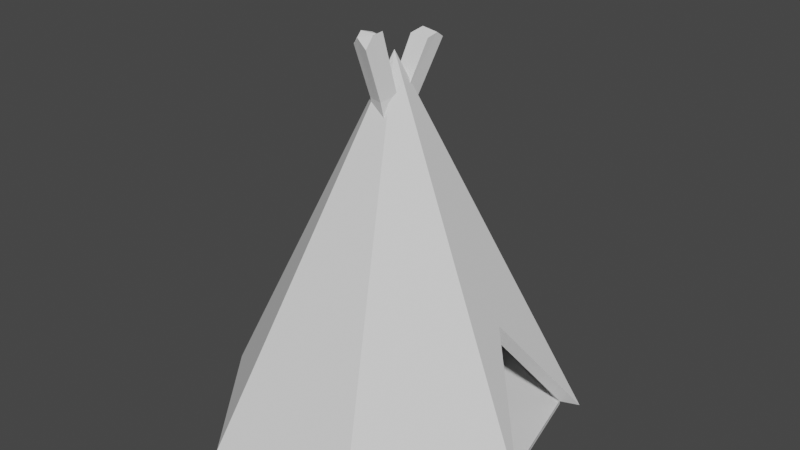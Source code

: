 # Source: tent.blend  (saved by Blender 2.90.8; exported with 4.5.12 LTS)
import bpy
from mathutils import Matrix  # noqa: F401  (used for matrix-valued properties, if any)

bpy.ops.wm.read_factory_settings(use_empty=True)
scene = bpy.context.scene
scene.name = 'Scene'

# ---- collections
col_collection = bpy.data.collections.new('Collection'); scene.collection.children.link(col_collection)

# ---- world
world_world = bpy.data.worlds.new('World'); scene.world = world_world
world_world.use_nodes = True; world_world.node_tree.nodes.clear()
_N = world_world.node_tree.nodes; _L = world_world.node_tree.links
n0 = _N.new('ShaderNodeOutputWorld'); n0.name = 'World Output'; n0.location = (300, 300)
n1 = _N.new('ShaderNodeBackground'); n1.name = 'Background'; n1.location = (10, 300)
n1.inputs[0].default_value = (0.05088, 0.05088, 0.05088, 1.0)
_L.new(n1.outputs[0], n0.inputs[0])
n0.is_active_output = True
world_world.color = (0.05088, 0.05088, 0.05088)
world_world.use_sun_shadow = False
world_world.sun_shadow_jitter_overblur = 0.0

# ---- meshes
me_cone = bpy.data.meshes.new('Cone')
me_cone.from_pydata([(0.0, 1.0, -1.0), (0.7818, 0.6235, -1.0), (0.9749, -0.2225, -1.0), (0.4339, -0.901, -1.0), (-0.4339, -0.901, -1.0), (-0.9749, -0.2225, -1.0), (-0.7818, 0.6235, -1.0), (-9.292e-10, 1.0, -1.021), (0.959, -0.2425, -1.0), (0.9604, -0.2192, -0.9701), (0.587, 0.09774, -0.3187), (-0.02155, 1.143, -1.038), (0.8703, 0.7132, -1.038), (-0.02155, 0.00199, 1.243), (1.072, -0.2746, -1.038), (0.4734, -1.026, -1.038), (-0.5165, -1.026, -1.038), (-1.134, -0.2518, -1.038), (-0.9134, 0.7132, -1.038), (1.074, -0.2481, -1.004), (0.6481, 0.1135, -0.261), (0.7818, 0.6235, -1.021), (0.9749, -0.2225, -1.021), (0.959, -0.2425, -1.021), (0.4339, -0.901, -1.021), (-0.4339, -0.901, -1.021), (-0.9749, -0.2225, -1.021), (-0.7818, 0.6235, -1.021)], [], [(0, 6, 18, 11), (11, 13, 12), (2, 9, 8), (9, 10, 20, 19), (5, 4, 16, 17), (8, 3, 24, 23), (3, 8, 14, 15), (8, 9, 19, 14), (15, 13, 16), (6, 5, 17, 18), (4, 3, 15, 16), (16, 13, 17), (17, 13, 18), (18, 13, 11), (19, 20, 12, 13), (14, 19, 13, 15), (1, 0, 11, 12), (10, 1, 12, 20), (7, 21, 22, 23, 24, 25, 26, 27), (2, 8, 23, 22), (1, 2, 22, 21), (6, 0, 7, 27), (5, 6, 27, 26), (0, 1, 21, 7), (4, 5, 26, 25), (3, 4, 25, 24)])
_uv = me_cone.uv_layers.new(name='UVMap')
_uv.uv.foreach_set('vector', [0.75, 0.49, 0.5624, 0.3996, 0.5624, 0.3996, 0.75, 0.49, 0.25, 0.49, 0.25, 0.25, 0.4376, 0.3996, 0.484, 0.1966, 0.4805, 0.1974, 0.4802, 0.1918, 0.0, 0.0, 0.0, 0.0, 0.0, 0.0, 0.0, 0.0, 0.516, 0.1966, 0.6459, 0.03377, 0.6459, 0.03377, 0.516, 0.1966, 0.9802, 0.1918, 0.8541, 0.03377, 0.8541, 0.03377, 0.9802, 0.1918, 0.8541, 0.03377, 0.9802, 0.1918, 0.9802, 0.1918, 0.8541, 0.03377, 0.4802, 0.1918, 0.4805, 0.1974, 0.4805, 0.1974, 0.4802, 0.1918, 0.3541, 0.03377, 0.25, 0.25, 0.1459, 0.03377, 0.5624, 0.3996, 0.516, 0.1966, 0.516, 0.1966, 0.5624, 0.3996, 0.6459, 0.03377, 0.8541, 0.03377, 0.8541, 0.03377, 0.6459, 0.03377, 0.1459, 0.03377, 0.25, 0.25, 0.01602, 0.1966, 0.01602, 0.1966, 0.25, 0.25, 0.06236, 0.3996, 0.06236, 0.3996, 0.25, 0.25, 0.25, 0.49, 0.4805, 0.1974, 0.3909, 0.2735, 0.4376, 0.3996, 0.25, 0.25, 0.4802, 0.1918, 0.4805, 0.1974, 0.25, 0.25, 0.3541, 0.03377, 0.9376, 0.3996, 0.75, 0.49, 0.75, 0.49, 0.9376, 0.3996, 0.0, 0.0, 0.0, 0.0, 0.0, 0.0, 0.0, 0.0, 0.75, 0.49, 0.9376, 0.3996, 0.984, 0.1966, 0.9802, 0.1918, 0.8541, 0.03377, 0.6459, 0.03377, 0.516, 0.1966, 0.5624, 0.3996, 0.484, 0.1966, 0.4802, 0.1918, 0.4802, 0.1918, 0.484, 0.1966, 0.0, 0.0, 0.0, 0.0, 0.0, 0.0, 0.0, 0.0, 0.5624, 0.3996, 0.75, 0.49, 0.75, 0.49, 0.5624, 0.3996, 0.516, 0.1966, 0.5624, 0.3996, 0.5624, 0.3996, 0.516, 0.1966, 0.75, 0.49, 0.9376, 0.3996, 0.9376, 0.3996, 0.75, 0.49, 0.6459, 0.03377, 0.516, 0.1966, 0.516, 0.1966, 0.6459, 0.03377, 0.8541, 0.03377, 0.6459, 0.03377, 0.6459, 0.03377, 0.8541, 0.03377])
me_cone.use_remesh_fix_poles = True
me_cone.use_remesh_preserve_attributes = False
me_cone.use_mirror_vertex_groups = False
me_cone.update()
me_cube_003 = bpy.data.meshes.new('Cube.003')
me_cube_003.from_pydata([(-1.0, -1.0, -1.0), (-0.6437, -0.6437, 2.239), (-1.0, 1.0, -1.0), (-0.6437, 0.6437, 2.239), (1.0, -1.0, -1.0), (0.6437, -0.6437, 2.239), (1.0, 1.0, -1.0), (0.6437, 0.6437, 2.239), (-0.7326, -0.7326, 6.161), (-0.7326, 0.7326, 6.365), (0.7326, 0.7326, 6.779), (0.7326, -0.7326, 6.09), (-1.0, 0.0, -1.0), (-0.6437, 0.0, 2.239), (1.0, 0.0, -1.0), (0.6437, 0.0, 2.239), (-0.7326, 0.0, 6.779), (0.7326, 0.0, 6.779), (0.0, 1.0, -1.0), (0.0, 0.6437, 2.239), (0.0, -1.0, -1.0), (0.0, -0.6437, 2.239), (0.0, 0.7326, 6.365), (0.0, -0.7326, 6.779), (0.0, 0.0, 6.459), (0.0, 0.0, -1.0)], [], [(12, 13, 3, 2), (18, 19, 7, 6), (14, 15, 5, 4), (20, 21, 1, 0), (25, 14, 4, 20), (15, 7, 10, 17), (24, 16, 8, 23), (13, 1, 8, 16), (21, 5, 11, 23), (19, 3, 9, 22), (3, 13, 16, 9), (22, 9, 16, 24), (5, 15, 17, 11), (18, 6, 14, 25), (6, 7, 15, 14), (0, 1, 13, 12), (2, 18, 25, 12), (10, 22, 24, 17), (7, 19, 22, 10), (1, 21, 23, 8), (17, 24, 23, 11), (12, 25, 20, 0), (4, 5, 21, 20), (2, 3, 19, 18)])
_uv = me_cube_003.uv_layers.new(name='UVMap')
_uv.uv.foreach_set('vector', [0.375, 0.125, 0.625, 0.125, 0.625, 0.25, 0.375, 0.25, 0.375, 0.375, 0.625, 0.375, 0.625, 0.5, 0.375, 0.5, 0.375, 0.625, 0.625, 0.625, 0.625, 0.75, 0.375, 0.75, 0.375, 0.875, 0.625, 0.875, 0.625, 1.0, 0.375, 1.0, 0.25, 0.625, 0.375, 0.625, 0.375, 0.75, 0.25, 0.75, 0.625, 0.625, 0.625, 0.5, 0.625, 0.5, 0.625, 0.625, 0.75, 0.625, 0.875, 0.625, 0.875, 0.75, 0.75, 0.75, 0.625, 0.125, 0.625, 0.0, 0.625, 0.0, 0.625, 0.125, 0.625, 0.875, 0.625, 0.75, 0.625, 0.75, 0.625, 0.875, 0.625, 0.375, 0.625, 0.25, 0.625, 0.25, 0.625, 0.375, 0.625, 0.25, 0.625, 0.125, 0.625, 0.125, 0.625, 0.25, 0.75, 0.5, 0.875, 0.5, 0.875, 0.625, 0.75, 0.625, 0.625, 0.75, 0.625, 0.625, 0.625, 0.625, 0.625, 0.75, 0.25, 0.5, 0.375, 0.5, 0.375, 0.625, 0.25, 0.625, 0.375, 0.5, 0.625, 0.5, 0.625, 0.625, 0.375, 0.625, 0.375, 0.0, 0.625, 0.0, 0.625, 0.125, 0.375, 0.125, 0.125, 0.5, 0.25, 0.5, 0.25, 0.625, 0.125, 0.625, 0.625, 0.5, 0.75, 0.5, 0.75, 0.625, 0.625, 0.625, 0.625, 0.5, 0.625, 0.375, 0.625, 0.375, 0.625, 0.5, 0.625, 1.0, 0.625, 0.875, 0.625, 0.875, 0.625, 1.0, 0.625, 0.625, 0.75, 0.625, 0.75, 0.75, 0.625, 0.75, 0.125, 0.625, 0.25, 0.625, 0.25, 0.75, 0.125, 0.75, 0.375, 0.75, 0.625, 0.75, 0.625, 0.875, 0.375, 0.875, 0.375, 0.25, 0.625, 0.25, 0.625, 0.375, 0.375, 0.375])
me_cube_003.use_remesh_fix_poles = True
me_cube_003.use_remesh_preserve_attributes = False
me_cube_003.use_mirror_vertex_groups = False
me_cube_003.update()
me_cube_004 = bpy.data.meshes.new('Cube.004')
me_cube_004.from_pydata([(-1.0, -1.0, -1.0), (-0.6437, -0.6437, 2.239), (-1.0, 1.0, -1.0), (-0.6437, 0.6437, 2.239), (1.0, -1.0, -1.0), (0.6437, -0.6437, 2.239), (1.0, 1.0, -1.0), (0.6437, 0.6437, 2.239), (-0.7326, -0.7326, 6.161), (-0.7326, 0.7326, 6.365), (0.7326, 0.7326, 6.779), (0.7326, -0.7326, 6.09), (-1.0, 0.0, -1.0), (-0.6437, 0.0, 2.239), (1.0, 0.0, -1.0), (0.6437, 0.0, 2.239), (-0.7326, 0.0, 6.779), (0.7326, 0.0, 6.779), (0.0, 1.0, -1.0), (0.0, 0.6437, 2.239), (0.0, -1.0, -1.0), (0.0, -0.6437, 2.239), (0.0, 0.7326, 6.365), (0.0, -0.7326, 6.779), (0.0, 0.0, 6.459), (0.0, 0.0, -1.0)], [], [(12, 13, 3, 2), (18, 19, 7, 6), (14, 15, 5, 4), (20, 21, 1, 0), (25, 14, 4, 20), (15, 7, 10, 17), (24, 16, 8, 23), (13, 1, 8, 16), (21, 5, 11, 23), (19, 3, 9, 22), (3, 13, 16, 9), (22, 9, 16, 24), (5, 15, 17, 11), (18, 6, 14, 25), (6, 7, 15, 14), (0, 1, 13, 12), (2, 18, 25, 12), (10, 22, 24, 17), (7, 19, 22, 10), (1, 21, 23, 8), (17, 24, 23, 11), (12, 25, 20, 0), (4, 5, 21, 20), (2, 3, 19, 18)])
_uv = me_cube_004.uv_layers.new(name='UVMap')
_uv.uv.foreach_set('vector', [0.375, 0.125, 0.625, 0.125, 0.625, 0.25, 0.375, 0.25, 0.375, 0.375, 0.625, 0.375, 0.625, 0.5, 0.375, 0.5, 0.375, 0.625, 0.625, 0.625, 0.625, 0.75, 0.375, 0.75, 0.375, 0.875, 0.625, 0.875, 0.625, 1.0, 0.375, 1.0, 0.25, 0.625, 0.375, 0.625, 0.375, 0.75, 0.25, 0.75, 0.625, 0.625, 0.625, 0.5, 0.625, 0.5, 0.625, 0.625, 0.75, 0.625, 0.875, 0.625, 0.875, 0.75, 0.75, 0.75, 0.625, 0.125, 0.625, 0.0, 0.625, 0.0, 0.625, 0.125, 0.625, 0.875, 0.625, 0.75, 0.625, 0.75, 0.625, 0.875, 0.625, 0.375, 0.625, 0.25, 0.625, 0.25, 0.625, 0.375, 0.625, 0.25, 0.625, 0.125, 0.625, 0.125, 0.625, 0.25, 0.75, 0.5, 0.875, 0.5, 0.875, 0.625, 0.75, 0.625, 0.625, 0.75, 0.625, 0.625, 0.625, 0.625, 0.625, 0.75, 0.25, 0.5, 0.375, 0.5, 0.375, 0.625, 0.25, 0.625, 0.375, 0.5, 0.625, 0.5, 0.625, 0.625, 0.375, 0.625, 0.375, 0.0, 0.625, 0.0, 0.625, 0.125, 0.375, 0.125, 0.125, 0.5, 0.25, 0.5, 0.25, 0.625, 0.125, 0.625, 0.625, 0.5, 0.75, 0.5, 0.75, 0.625, 0.625, 0.625, 0.625, 0.5, 0.625, 0.375, 0.625, 0.375, 0.625, 0.5, 0.625, 1.0, 0.625, 0.875, 0.625, 0.875, 0.625, 1.0, 0.625, 0.625, 0.75, 0.625, 0.75, 0.75, 0.625, 0.75, 0.125, 0.625, 0.25, 0.625, 0.25, 0.75, 0.125, 0.75, 0.375, 0.75, 0.625, 0.75, 0.625, 0.875, 0.375, 0.875, 0.375, 0.25, 0.625, 0.25, 0.625, 0.375, 0.375, 0.375])
me_cube_004.use_remesh_fix_poles = True
me_cube_004.use_remesh_preserve_attributes = False
me_cube_004.use_mirror_vertex_groups = False
me_cube_004.update()

# ---- objects
ob_cone = bpy.data.objects.new('Cone', me_cone)
ob_cube = bpy.data.objects.new('Cube', me_cube_003)
ob_cube_001 = bpy.data.objects.new('Cube.001', me_cube_004)

# ---- transforms, parenting, visibility, modifiers, constraints
ob_cone.location = (0.0, 0.0, 0.0)
ob_cone.scale = (3.901, 3.901, 3.901)
ob_cone.lineart.crease_threshold = 0.0
ob_cube.location = (0.0, -0.1906, 3.246)
ob_cube.rotation_euler = (-0.5991, -0.0, 0.0)
ob_cube.scale = (0.319, 0.319, 0.319)
ob_cube.lineart.crease_threshold = 0.0
ob_cube_001.location = (0.0, -0.1906, 3.246)
ob_cube_001.rotation_euler = (0.256, -0.01845, -0.3148)
ob_cube_001.scale = (0.319, 0.319, 0.319)
ob_cube_001.lineart.crease_threshold = 0.0

# ---- collection membership
col_collection.objects.link(ob_cone)
col_collection.objects.link(ob_cube)
col_collection.objects.link(ob_cube_001)

# ---- scene / render settings (as saved in the file)
scene.frame_start = 1; scene.frame_end = 250; scene.frame_set(1)
scene.render.engine = 'BLENDER_EEVEE_NEXT'
scene.cycles.use_denoising = False
scene.cycles.samples = 128
scene.cycles.sampling_pattern = 'TABULATED_SOBOL'
scene.cycles.use_adaptive_sampling = False
scene.cycles.use_light_tree = False
scene.view_settings.view_transform = 'Filmic'
bpy.context.view_layer.update()

# ---- added for rendering (the .blend has no active camera and no usable light): camera, sun
cam_auto = bpy.data.cameras.new('AutoCamera')
cam_auto.lens = 50.0
cam_auto.sensor_width = 36.0
cam_auto.clip_end = 1000.0
ob_auto_camera = bpy.data.objects.new('AutoCamera', cam_auto)
scene.collection.objects.link(ob_auto_camera)
ob_auto_camera.location = (14.0824, -16.8105, 12.0459)
ob_auto_camera.rotation_euler = (1.09748, -7.21219e-08, 0.694738)
scene.camera = ob_auto_camera
light_auto_sun = bpy.data.lights.new('AutoSun', 'SUN')
light_auto_sun.energy = 3.0
light_auto_sun.angle = 0.0523599
ob_auto_sun = bpy.data.objects.new('AutoSun', light_auto_sun)
scene.collection.objects.link(ob_auto_sun)
ob_auto_sun.rotation_euler = (0.872665, 0.174533, 0.523599)
bpy.context.view_layer.update()
